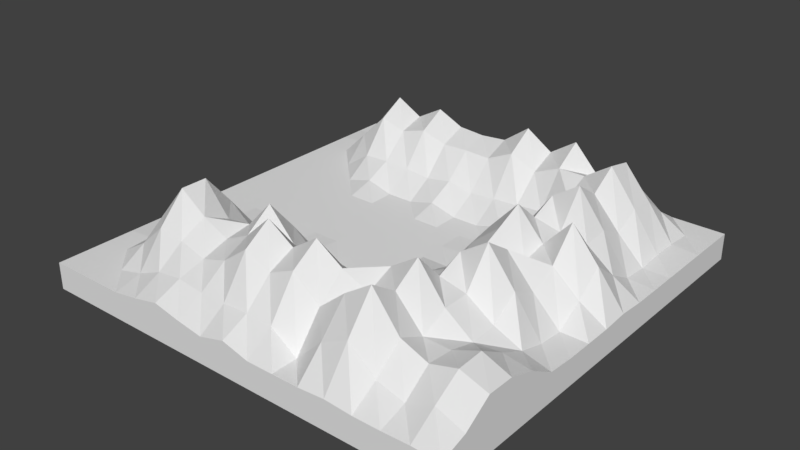 # Source: quarry.blend  (saved by Blender 2.77.0; exported with 4.5.12 LTS)
import bpy
from mathutils import Matrix  # noqa: F401  (used for matrix-valued properties, if any)

bpy.ops.wm.read_factory_settings(use_empty=True)
scene = bpy.context.scene
scene.name = 'Scene'

# ---- collections
col_collection_1 = bpy.data.collections.new('Collection 1'); scene.collection.children.link(col_collection_1)

# ---- world
world_world = bpy.data.worlds.new('World'); scene.world = world_world
world_world.color = (0.05088, 0.05088, 0.05088)
world_world.use_sun_shadow = False
world_world.sun_shadow_jitter_overblur = 0.0
world_world.cycles.sampling_method = 'MANUAL'

# ---- meshes
me_cube_001 = bpy.data.meshes.new('Cube.001')
me_cube_001.from_pydata([(-0.4736, -0.4755, -1.553), (-0.4736, -0.4755, 1.408), (-0.4736, 0.4612, -1.553), (-0.4736, 0.4612, 1.408), (0.4632, -0.4755, -1.553), (0.4632, -0.4755, 1.417), (0.4632, 0.4612, -1.553), (0.4632, 0.4612, 1.408), (-0.4736, -0.007151, 1.408), (-0.0052, 0.4612, 1.426), (0.4632, -0.007151, 1.422), (-0.0052, -0.4755, 2.207), (-0.0052, -0.007151, 1.408), (-0.4736, 0.227, 1.408), (0.229, 0.4612, 1.422), (0.4632, -0.2413, 3.289), (-0.2394, -0.4755, 1.889), (-0.4736, -0.2413, 1.408), (-0.2394, 0.4612, 1.422), (0.4632, 0.227, 1.408), (0.229, -0.4755, 1.629), (-0.2394, -0.007151, 1.408), (0.229, -0.007151, 7.623), (-0.0052, -0.2413, 4.332), (-0.0052, 0.227, 3.17), (0.229, 0.227, 6.332), (0.229, -0.2413, 9.565), (-0.2394, 0.227, 3.583), (-0.2394, -0.2413, 5.468), (-0.4736, 0.3441, 1.408), (0.3461, 0.4612, 1.422), (0.4632, -0.3584, 4.31), (-0.3565, -0.4755, 1.408), (-0.4736, -0.1242, 1.408), (-0.1223, 0.4612, 1.426), (0.4632, 0.1099, 1.422), (0.1119, -0.4755, 1.408), (-0.3565, -0.007151, 1.408), (0.1119, -0.007151, 1.422), (-0.0052, -0.3584, 6.332), (-0.0052, 0.1099, 1.408), (-0.4736, 0.1099, 1.408), (0.1119, 0.4612, 1.422), (0.4632, -0.1242, 1.408), (-0.1223, -0.4755, 1.889), (-0.4736, -0.3584, 1.408), (-0.3565, 0.4612, 1.422), (0.4632, 0.3441, 1.408), (0.3461, -0.4755, 1.417), (-0.1223, -0.007151, 1.408), (0.3461, -0.007151, 5.737), (-0.0052, -0.1242, 1.408), (-0.0052, 0.3441, 7.427), (0.1119, 0.227, 3.575), (0.3461, 0.227, 4.332), (0.229, 0.1099, 6.435), (0.229, 0.3441, 6.435), (0.1119, -0.2413, 5.148), (0.3461, -0.2413, 3.533), (0.229, -0.3584, 9.565), (0.229, -0.1242, 7.623), (-0.3565, 0.227, 1.422), (-0.1223, 0.227, 3.17), (-0.2394, 0.1099, 1.408), (-0.2394, 0.3441, 7.144), (-0.3565, -0.2413, 5.468), (-0.1223, -0.2413, 8.972), (-0.2394, -0.3584, 5.44), (-0.2394, -0.1242, 1.422), (-0.1223, -0.1242, 1.629), (-0.1223, -0.3584, 5.44), (-0.3565, -0.3584, 3.211), (-0.1223, 0.3441, 7.412), (-0.1223, 0.1099, 1.408), (-0.3565, 0.1099, 1.408), (0.3461, -0.1242, 5.737), (0.3461, -0.3584, 4.531), (0.1119, -0.3584, 5.148), (0.3461, 0.3441, 5.468), (0.3461, 0.1099, 5.468), (0.1119, 0.1099, 1.422), (0.1119, 0.3441, 7.623), (0.1119, -0.1242, 1.408), (-0.3565, 0.3441, 5.213), (-0.3565, -0.1242, 1.422), (-0.4736, 0.4027, 1.408), (0.4046, 0.4612, 1.408), (0.4632, -0.417, 2.33), (-0.415, -0.4755, 1.408), (-0.4736, -0.06569, 1.408), (-0.06374, 0.4612, 1.52), (0.4632, 0.05139, 1.629), (0.05334, -0.4755, 1.408), (-0.415, -0.007151, 1.408), (0.05334, -0.007151, 1.408), (-0.0052, -0.417, 3.575), (-0.0052, 0.05139, 1.408), (-0.4736, 0.1685, 1.408), (0.1704, 0.4612, 1.629), (0.4632, -0.1828, 1.612), (-0.1808, -0.4755, 2.529), (-0.4736, -0.2999, 1.408), (-0.2979, 0.4612, 1.631), (0.4632, 0.2856, 1.408), (0.2875, -0.4755, 1.422), (-0.1808, -0.007151, 1.408), (0.2875, -0.007151, 5.148), (-0.0052, -0.1828, 1.422), (-0.0052, 0.2856, 6.249), (0.05334, 0.227, 3.413), (0.2875, 0.227, 7.623), (0.229, 0.05139, 8.972), (0.229, 0.2856, 7.623), (0.05334, -0.2413, 5.737), (0.2875, -0.2413, 5.737), (0.229, -0.417, 5.737), (0.229, -0.1828, 6.435), (-0.415, 0.227, 1.408), (-0.1808, 0.227, 3.422), (-0.2394, 0.05139, 1.408), (-0.2394, 0.2856, 6.294), (-0.415, -0.2413, 1.629), (-0.1808, -0.2413, 5.862), (-0.2394, -0.417, 3.359), (-0.2394, -0.1828, 3.211), (-0.4736, 0.2856, 1.408), (0.2875, 0.4612, 1.629), (0.4632, -0.2999, 4.285), (-0.2979, -0.4755, 1.408), (-0.4736, -0.1828, 1.408), (-0.1808, 0.4612, 1.631), (0.4632, 0.1685, 1.408), (0.1704, -0.4755, 1.422), (-0.2979, -0.007151, 1.408), (0.1704, -0.007151, 5.148), (-0.0052, -0.2999, 7.623), (-0.0052, 0.1685, 1.408), (-0.4736, 0.05139, 1.408), (0.05334, 0.4612, 1.629), (0.4632, -0.06569, 1.408), (-0.06374, -0.4755, 1.408), (-0.4736, -0.417, 1.408), (-0.415, 0.4612, 1.408), (0.4632, 0.4027, 1.408), (0.4046, -0.4755, 1.5), (-0.06374, -0.007151, 1.408), (0.4046, -0.007151, 3.211), (-0.0052, -0.06569, 1.408), (-0.0052, 0.4027, 4.44), (0.1704, 0.227, 3.82), (0.4046, 0.227, 1.422), (0.229, 0.1685, 7.623), (0.229, 0.4027, 3.211), (0.1704, -0.2413, 7.623), (0.4046, -0.2413, 3.792), (0.229, -0.2999, 7.623), (0.229, -0.06569, 6.332), (-0.2979, 0.227, 3.422), (-0.06374, 0.227, 3.688), (-0.2394, 0.1685, 2.221), (-0.2394, 0.4027, 4.294), (-0.2979, -0.2413, 8.972), (-0.06374, -0.2413, 5.737), (-0.2394, -0.2999, 6.839), (-0.2394, -0.06569, 1.408), (-0.1808, -0.1242, 1.422), (-0.06374, -0.1242, 1.422), (-0.1223, -0.1828, 5.468), (-0.1223, -0.06569, 1.408), (-0.1808, -0.3584, 4.543), (-0.06374, -0.3584, 7.623), (-0.1223, -0.417, 3.359), (-0.1223, -0.2999, 6.839), (-0.415, -0.3584, 1.422), (-0.2979, -0.3584, 5.862), (-0.3565, -0.417, 1.422), (-0.3565, -0.2999, 5.468), (-0.1808, 0.3441, 8.789), (-0.06374, 0.3441, 7.183), (-0.1223, 0.2856, 6.262), (-0.1223, 0.4027, 4.453), (-0.1808, 0.1099, 1.408), (-0.06374, 0.1099, 1.408), (-0.1223, 0.05139, 1.408), (-0.1223, 0.1685, 1.408), (-0.415, 0.1099, 1.408), (-0.2979, 0.1099, 1.408), (-0.3565, 0.05139, 1.408), (-0.3565, 0.1685, 1.408), (0.2875, -0.1242, 9.565), (0.4046, -0.1242, 1.629), (0.3461, -0.1828, 3.734), (0.3461, -0.06569, 4.332), (0.2875, -0.3584, 5.737), (0.4046, -0.3584, 5.343), (0.3461, -0.417, 2.35), (0.3461, -0.2999, 4.3), (0.05334, -0.3584, 7.623), (0.1704, -0.3584, 7.623), (0.1119, -0.417, 1.422), (0.1119, -0.2999, 7.623), (0.2875, 0.3441, 8.972), (0.4046, 0.3441, 1.629), (0.3461, 0.2856, 5.737), (0.3461, 0.4027, 3.211), (0.2875, 0.1099, 5.737), (0.4046, 0.1099, 3.211), (0.3461, 0.05139, 8.972), (0.3461, 0.1685, 5.737), (0.05334, 0.1099, 1.408), (0.1704, 0.1099, 3.694), (0.1119, 0.05139, 1.629), (0.1119, 0.1685, 2.207), (0.05334, 0.3441, 9.565), (0.1704, 0.3441, 9.565), (0.1119, 0.2856, 6.332), (0.1119, 0.4027, 4.332), (0.05334, -0.1242, 1.408), (0.1704, -0.1242, 3.413), (0.1119, -0.1828, 1.422), (0.1119, -0.06569, 2.207), (-0.415, 0.3441, 1.631), (-0.2979, 0.3441, 8.789), (-0.3565, 0.2856, 4.294), (-0.3565, 0.4027, 3.173), (-0.415, -0.1242, 1.408), (-0.2979, -0.1242, 1.629), (-0.3565, -0.1828, 3.211), (-0.3565, -0.06569, 1.408), (-0.2979, -0.06569, 1.408), (-0.2979, -0.1828, 5.468), (-0.415, -0.1828, 1.422), (-0.2979, 0.4027, 5.213), (-0.2979, 0.2856, 7.144), (-0.415, 0.2856, 1.422), (0.1704, -0.06569, 3.575), (0.1704, -0.1828, 4.332), (0.05334, -0.1828, 1.629), (0.1704, 0.4027, 5.737), (0.1704, 0.2856, 7.623), (0.05334, 0.2856, 7.623), (0.1704, 0.1685, 3.413), (0.1704, 0.05139, 5.737), (0.05334, 0.05139, 1.408), (0.4046, 0.1685, 1.629), (0.4046, 0.05139, 5.468), (0.2875, 0.05139, 5.737), (0.4046, 0.4027, 1.422), (0.4046, 0.2856, 1.629), (0.2875, 0.2856, 9.565), (0.1704, -0.2999, 6.332), (0.1704, -0.417, 4.332), (0.05334, -0.417, 3.413), (0.4046, -0.2999, 5.493), (0.4046, -0.417, 3.494), (0.2875, -0.417, 3.219), (0.4046, -0.06569, 1.422), (0.4046, -0.1828, 2.439), (0.2875, -0.1828, 5.737), (-0.2979, 0.1685, 1.408), (-0.2979, 0.05139, 1.408), (-0.415, 0.05139, 1.408), (-0.06374, 0.1685, 2.2), (-0.06374, 0.05139, 1.408), (-0.1808, 0.05139, 1.408), (-0.06374, 0.4027, 4.353), (-0.06374, 0.2856, 6.352), (-0.1808, 0.2856, 7.144), (-0.2979, -0.2999, 8.972), (-0.2979, -0.417, 2.137), (-0.415, -0.417, 1.408), (-0.06374, -0.2999, 9.565), (-0.06374, -0.417, 3.413), (-0.1808, -0.417, 3.755), (-0.06374, -0.06569, 1.408), (-0.06374, -0.1828, 3.211), (-0.1808, -0.1828, 3.211), (-0.1808, -0.06569, 1.408), (-0.1808, -0.2999, 5.44), (-0.415, -0.2999, 1.629), (-0.1808, 0.4027, 5.213), (-0.1808, 0.1685, 1.408), (-0.415, 0.1685, 1.408), (0.2875, -0.06569, 7.623), (0.2875, -0.2999, 4.363), (0.05334, -0.2999, 9.565), (0.2875, 0.4027, 5.468), (0.2875, 0.1685, 9.565), (0.05334, 0.1685, 1.408), (0.05334, 0.4027, 5.737), (0.05334, -0.06569, 1.408), (-0.415, 0.4027, 1.422), (-0.415, -0.06569, 1.408)], [], [(1, 141, 45, 101, 17, 129, 33, 89, 8, 137, 41, 97, 13, 125, 29, 85, 3, 2, 0), (3, 142, 46, 102, 18, 130, 34, 90, 9, 138, 42, 98, 14, 126, 30, 86, 7, 6, 2), (7, 143, 47, 103, 19, 131, 35, 91, 10, 139, 43, 99, 15, 127, 31, 87, 5, 4, 6), (5, 144, 48, 104, 20, 132, 36, 92, 11, 140, 44, 100, 16, 128, 32, 88, 1, 0, 4), (292, 93, 8, 89), (291, 142, 3, 85), (290, 94, 12, 147), (289, 138, 9, 148), (288, 109, 24, 136), (287, 110, 25, 151), (286, 126, 14, 152), (285, 113, 23, 135), (284, 114, 26, 155), (283, 106, 22, 156), (282, 117, 13, 97), (281, 118, 27, 159), (280, 130, 18, 160), (279, 121, 17, 101), (278, 122, 28, 163), (277, 105, 21, 164), (276, 165, 68, 124), (275, 166, 69, 167), (274, 145, 49, 168), (273, 169, 67, 123), (272, 170, 70, 171), (271, 162, 66, 172), (270, 173, 45, 141), (269, 174, 71, 175), (268, 161, 65, 176), (267, 177, 64, 120), (266, 178, 72, 179), (265, 90, 34, 180), (264, 181, 63, 119), (263, 182, 73, 183), (262, 158, 62, 184), (261, 185, 41, 137), (260, 186, 74, 187), (259, 157, 61, 188), (258, 189, 60, 116), (257, 190, 75, 191), (256, 146, 50, 192), (255, 193, 59, 115), (254, 194, 76, 195), (253, 154, 58, 196), (252, 197, 39, 95), (251, 198, 77, 199), (250, 153, 57, 200), (249, 201, 56, 112), (248, 202, 78, 203), (247, 86, 30, 204), (246, 205, 55, 111), (245, 206, 79, 207), (244, 150, 54, 208), (243, 209, 40, 96), (242, 210, 80, 211), (241, 149, 53, 212), (240, 213, 52, 108), (239, 214, 81, 215), (238, 98, 42, 216), (237, 217, 51, 107), (236, 218, 82, 219), (235, 134, 38, 220), (234, 221, 29, 125), (233, 222, 83, 223), (232, 102, 46, 224), (231, 225, 33, 129), (230, 226, 84, 227), (229, 133, 37, 228), (226, 229, 228, 84), (68, 164, 229, 226), (164, 21, 133, 229), (161, 230, 227, 65), (28, 124, 230, 161), (124, 68, 226, 230), (121, 231, 129, 17), (65, 227, 231, 121), (227, 84, 225, 231), (222, 232, 224, 83), (64, 160, 232, 222), (160, 18, 102, 232), (157, 233, 223, 61), (27, 120, 233, 157), (120, 64, 222, 233), (117, 234, 125, 13), (61, 223, 234, 117), (223, 83, 221, 234), (218, 235, 220, 82), (60, 156, 235, 218), (156, 22, 134, 235), (153, 236, 219, 57), (26, 116, 236, 153), (116, 60, 218, 236), (113, 237, 107, 23), (57, 219, 237, 113), (219, 82, 217, 237), (214, 238, 216, 81), (56, 152, 238, 214), (152, 14, 98, 238), (149, 239, 215, 53), (25, 112, 239, 149), (112, 56, 214, 239), (109, 240, 108, 24), (53, 215, 240, 109), (215, 81, 213, 240), (210, 241, 212, 80), (55, 151, 241, 210), (151, 25, 149, 241), (134, 242, 211, 38), (22, 111, 242, 134), (111, 55, 210, 242), (94, 243, 96, 12), (38, 211, 243, 94), (211, 80, 209, 243), (206, 244, 208, 79), (35, 131, 244, 206), (131, 19, 150, 244), (146, 245, 207, 50), (10, 91, 245, 146), (91, 35, 206, 245), (106, 246, 111, 22), (50, 207, 246, 106), (207, 79, 205, 246), (202, 247, 204, 78), (47, 143, 247, 202), (143, 7, 86, 247), (150, 248, 203, 54), (19, 103, 248, 150), (103, 47, 202, 248), (110, 249, 112, 25), (54, 203, 249, 110), (203, 78, 201, 249), (198, 250, 200, 77), (59, 155, 250, 198), (155, 26, 153, 250), (132, 251, 199, 36), (20, 115, 251, 132), (115, 59, 198, 251), (92, 252, 95, 11), (36, 199, 252, 92), (199, 77, 197, 252), (194, 253, 196, 76), (31, 127, 253, 194), (127, 15, 154, 253), (144, 254, 195, 48), (5, 87, 254, 144), (87, 31, 194, 254), (104, 255, 115, 20), (48, 195, 255, 104), (195, 76, 193, 255), (190, 256, 192, 75), (43, 139, 256, 190), (139, 10, 146, 256), (154, 257, 191, 58), (15, 99, 257, 154), (99, 43, 190, 257), (114, 258, 116, 26), (58, 191, 258, 114), (191, 75, 189, 258), (186, 259, 188, 74), (63, 159, 259, 186), (159, 27, 157, 259), (133, 260, 187, 37), (21, 119, 260, 133), (119, 63, 186, 260), (93, 261, 137, 8), (37, 187, 261, 93), (187, 74, 185, 261), (182, 262, 184, 73), (40, 136, 262, 182), (136, 24, 158, 262), (145, 263, 183, 49), (12, 96, 263, 145), (96, 40, 182, 263), (105, 264, 119, 21), (49, 183, 264, 105), (183, 73, 181, 264), (178, 265, 180, 72), (52, 148, 265, 178), (148, 9, 90, 265), (158, 266, 179, 62), (24, 108, 266, 158), (108, 52, 178, 266), (118, 267, 120, 27), (62, 179, 267, 118), (179, 72, 177, 267), (174, 268, 176, 71), (67, 163, 268, 174), (163, 28, 161, 268), (128, 269, 175, 32), (16, 123, 269, 128), (123, 67, 174, 269), (88, 270, 141, 1), (32, 175, 270, 88), (175, 71, 173, 270), (170, 271, 172, 70), (39, 135, 271, 170), (135, 23, 162, 271), (140, 272, 171, 44), (11, 95, 272, 140), (95, 39, 170, 272), (100, 273, 123, 16), (44, 171, 273, 100), (171, 70, 169, 273), (166, 274, 168, 69), (51, 147, 274, 166), (147, 12, 145, 274), (162, 275, 167, 66), (23, 107, 275, 162), (107, 51, 166, 275), (122, 276, 124, 28), (66, 167, 276, 122), (167, 69, 165, 276), (165, 277, 164, 68), (69, 168, 277, 165), (168, 49, 105, 277), (169, 278, 163, 67), (70, 172, 278, 169), (172, 66, 122, 278), (173, 279, 101, 45), (71, 176, 279, 173), (176, 65, 121, 279), (177, 280, 160, 64), (72, 180, 280, 177), (180, 34, 130, 280), (181, 281, 159, 63), (73, 184, 281, 181), (184, 62, 118, 281), (185, 282, 97, 41), (74, 188, 282, 185), (188, 61, 117, 282), (189, 283, 156, 60), (75, 192, 283, 189), (192, 50, 106, 283), (193, 284, 155, 59), (76, 196, 284, 193), (196, 58, 114, 284), (197, 285, 135, 39), (77, 200, 285, 197), (200, 57, 113, 285), (201, 286, 152, 56), (78, 204, 286, 201), (204, 30, 126, 286), (205, 287, 151, 55), (79, 208, 287, 205), (208, 54, 110, 287), (209, 288, 136, 40), (80, 212, 288, 209), (212, 53, 109, 288), (213, 289, 148, 52), (81, 216, 289, 213), (216, 42, 138, 289), (217, 290, 147, 51), (82, 220, 290, 217), (220, 38, 94, 290), (221, 291, 85, 29), (83, 224, 291, 221), (224, 46, 142, 291), (225, 292, 89, 33), (84, 228, 292, 225), (228, 37, 93, 292)])
_uv = me_cube_001.uv_layers.new(name='UVMap')
_uv.uv.foreach_set('vector', [0.166, 0.5206, 0.176, 0.5139, 0.1787, 0.5078, 0.1732, 0.5072, 0.1721, 0.5078, 0.171, 0.5078, 0.1706, 0.508, 0.1704, 0.5082, 0.1705, 0.5083, 0.1707, 0.5084, 0.1713, 0.5083, 0.1721, 0.5082, 0.174, 0.5079, 0.1764, 0.507, 0.1793, 0.5054, 0.1889, 0.5025, 0.2058, 0.4929, 0.2936, 0.6188, 0.2537, 0.6466, 0.2058, 0.4929, 0.1656, 0.4887, 0.1611, 0.4946, 0.1543, 0.5058, 0.1519, 0.4936, 0.145, 0.5045, 0.1426, 0.4927, 0.1369, 0.498, 0.1328, 0.4916, 0.1271, 0.5025, 0.1236, 0.4905, 0.1184, 0.5018, 0.1143, 0.4896, 0.1101, 0.5012, 0.105, 0.4891, 0.09417, 0.4875, 0.09019, 0.4882, 0.09108, 5.417e-05, 0.2455, 0.000336, 0.09019, 0.4882, 0.09914, 0.497, 0.1052, 0.4995, 0.1076, 0.5004, 0.1089, 0.5011, 0.1118, 0.5026, 0.1142, 0.5029, 0.1154, 0.5121, 0.1152, 0.5041, 0.1159, 0.5062, 0.117, 0.5085, 0.1271, 0.515, 0.1226, 0.5966, 0.1158, 0.6462, 0.1152, 0.6477, 0.1223, 0.5494, 0.1262, 0.5161, 0.03828, 0.6388, 5.417e-05, 0.6099, 0.1262, 0.5161, 0.1288, 0.5156, 0.1327, 0.5151, 0.1378, 0.5142, 0.1379, 0.5198, 0.1432, 0.5138, 0.1488, 0.5158, 0.1556, 0.5154, 0.1486, 0.5528, 0.1617, 0.5158, 0.158, 0.5354, 0.1465, 0.5659, 0.1552, 0.5341, 0.1607, 0.5144, 0.1634, 0.5152, 0.1644, 0.5167, 0.166, 0.5206, 0.153, 0.6466, 0.1132, 0.6425, 0.1703, 0.5083, 0.1703, 0.5083, 0.1705, 0.5083, 0.1704, 0.5082, 0.1718, 0.4999, 0.1656, 0.4887, 0.2058, 0.4929, 0.1889, 0.5025, 0.1669, 0.5088, 0.1667, 0.5089, 0.167, 0.5088, 0.167, 0.5088, 0.1029, 0.7117, 0.1271, 0.5025, 0.1328, 0.4916, 0.1118, 0.6463, 0.1661, 0.5084, 0.1385, 0.6034, 0.1419, 0.5911, 0.1673, 0.5086, 0.08394, 0.9009, 0.09543, 0.8081, 0.1092, 0.7458, 0.09599, 0.8089, 0.1057, 0.7006, 0.1101, 0.5012, 0.1143, 0.4896, 0.111, 0.5837, 0.05502, 0.9508, 0.1053, 0.7341, 0.1233, 0.6588, 0.07908, 0.8394, 0.1178, 0.6492, 0.1052, 0.7217, 0.0502, 0.9999, 0.0818, 0.8466, 0.08912, 0.8197, 0.1082, 0.6896, 0.08948, 0.8181, 0.1055, 0.754, 0.1716, 0.5074, 0.1728, 0.5067, 0.174, 0.5079, 0.1721, 0.5082, 0.1685, 0.5076, 0.1379, 0.601, 0.1351, 0.608, 0.1562, 0.5443, 0.108, 0.6849, 0.145, 0.5045, 0.1519, 0.4936, 0.1185, 0.6393, 0.1668, 0.5174, 0.1671, 0.5173, 0.1721, 0.5078, 0.1732, 0.5072, 0.1066, 0.7176, 0.1002, 0.7403, 0.1051, 0.7187, 0.09245, 0.7701, 0.1685, 0.5089, 0.1683, 0.5085, 0.1689, 0.5084, 0.1688, 0.5088, 0.1406, 0.6008, 0.1689, 0.5094, 0.1684, 0.509, 0.1417, 0.601, 0.1409, 0.6008, 0.1668, 0.509, 0.165, 0.5185, 0.1062, 0.7194, 0.1672, 0.5089, 0.1673, 0.5087, 0.1678, 0.5087, 0.1678, 0.5091, 0.1282, 0.6277, 0.1183, 0.67, 0.1046, 0.7162, 0.1329, 0.6071, 0.1337, 0.6101, 0.07781, 0.8385, 0.1091, 0.7189, 0.1343, 0.6073, 0.05268, 0.9446, 0.1025, 0.7344, 0.05978, 0.9117, 0.08776, 0.7948, 0.1691, 0.5129, 0.171, 0.5091, 0.1787, 0.5078, 0.176, 0.5139, 0.1516, 0.5453, 0.1, 0.7345, 0.138, 0.5993, 0.1647, 0.5116, 0.07292, 0.8482, 0.07336, 0.8483, 0.1057, 0.718, 0.1042, 0.7172, 0.09076, 0.7793, 0.07559, 0.8587, 0.08887, 0.7786, 0.09986, 0.7381, 0.1032, 0.7428, 0.0928, 0.7821, 0.0897, 0.7926, 0.1025, 0.7379, 0.1138, 0.642, 0.1369, 0.498, 0.1426, 0.4927, 0.1143, 0.6471, 0.1683, 0.5082, 0.1682, 0.5078, 0.1688, 0.5074, 0.1688, 0.508, 0.1672, 0.5086, 0.1671, 0.5084, 0.1675, 0.5081, 0.1677, 0.5084, 0.1555, 0.5447, 0.135, 0.615, 0.1413, 0.5896, 0.1669, 0.5077, 0.1705, 0.5081, 0.171, 0.5078, 0.1713, 0.5083, 0.1707, 0.5084, 0.1695, 0.5079, 0.1695, 0.5073, 0.1703, 0.5074, 0.1701, 0.5079, 0.1695, 0.5064, 0.1368, 0.5999, 0.1713, 0.5059, 0.1707, 0.5068, 0.1059, 0.7232, 0.07248, 0.9208, 0.08994, 0.8217, 0.0985, 0.7657, 0.1258, 0.5548, 0.127, 0.5137, 0.1064, 0.7222, 0.1205, 0.6194, 0.1193, 0.5047, 0.115, 0.5928, 0.1075, 0.718, 0.113, 0.649, 0.1212, 0.597, 0.1034, 0.7316, 0.06163, 0.9616, 0.1025, 0.7324, 0.1189, 0.608, 0.1082, 0.6983, 0.1132, 0.6603, 0.1266, 0.5551, 0.1068, 0.7054, 0.1204, 0.6219, 0.124, 0.6096, 0.116, 0.6468, 0.1323, 0.6113, 0.08047, 0.8409, 0.09567, 0.7696, 0.1309, 0.619, 0.1174, 0.6584, 0.08309, 0.8447, 0.1097, 0.7032, 0.15, 0.5127, 0.08189, 0.845, 0.08071, 0.8453, 0.1142, 0.7007, 0.08195, 0.8433, 0.08413, 0.9019, 0.08619, 0.8728, 0.101, 0.7485, 0.09391, 0.807, 0.1091, 0.5055, 0.1078, 0.5037, 0.1048, 0.7011, 0.1048, 0.7154, 0.1032, 0.4932, 0.09417, 0.4875, 0.105, 0.4891, 0.108, 0.5842, 0.1057, 0.7179, 0.1069, 0.7181, 0.103, 0.7535, 0.07695, 0.8873, 0.1088, 0.7064, 0.1124, 0.5911, 0.1087, 0.7066, 0.08531, 0.8322, 0.1138, 0.5104, 0.1107, 0.4998, 0.1095, 0.6459, 0.1075, 0.7177, 0.1665, 0.509, 0.1664, 0.5088, 0.1669, 0.5086, 0.1669, 0.5087, 0.111, 0.7201, 0.1373, 0.6193, 0.1662, 0.5091, 0.1643, 0.5181, 0.1401, 0.6052, 0.1352, 0.6242, 0.1365, 0.6119, 0.1558, 0.5467, 0.0912, 0.805, 0.07964, 0.9005, 0.09127, 0.7948, 0.1062, 0.7386, 0.09442, 0.8065, 0.08376, 0.9011, 0.09284, 0.8057, 0.1068, 0.744, 0.1038, 0.7128, 0.1184, 0.5018, 0.1236, 0.4905, 0.1103, 0.6411, 0.1633, 0.5174, 0.1669, 0.5086, 0.1669, 0.5088, 0.1667, 0.5087, 0.1257, 0.6543, 0.1385, 0.6071, 0.1675, 0.5084, 0.1664, 0.5079, 0.1364, 0.6145, 0.1178, 0.6921, 0.1662, 0.5091, 0.1552, 0.5472, 0.1742, 0.5055, 0.1681, 0.5117, 0.1793, 0.5054, 0.1764, 0.507, 0.08694, 0.778, 0.07007, 0.8573, 0.1094, 0.685, 0.1232, 0.6408, 0.1086, 0.6849, 0.1543, 0.5058, 0.1611, 0.4946, 0.1384, 0.5848, 0.1705, 0.5081, 0.1705, 0.5083, 0.1706, 0.508, 0.171, 0.5078, 0.1055, 0.7183, 0.1667, 0.5184, 0.1704, 0.5088, 0.1417, 0.6001, 0.1694, 0.5088, 0.1694, 0.5083, 0.17, 0.5083, 0.17, 0.5085, 0.1667, 0.5184, 0.1694, 0.5088, 0.17, 0.5085, 0.1704, 0.5088, 0.1684, 0.509, 0.1688, 0.5088, 0.1694, 0.5088, 0.1667, 0.5184, 0.1688, 0.5088, 0.1689, 0.5084, 0.1694, 0.5083, 0.1694, 0.5088, 0.07336, 0.8483, 0.1055, 0.7183, 0.1417, 0.6001, 0.1057, 0.718, 0.1051, 0.7187, 0.1417, 0.601, 0.1055, 0.7183, 0.07336, 0.8483, 0.1417, 0.601, 0.1684, 0.509, 0.1667, 0.5184, 0.1055, 0.7183, 0.1671, 0.5173, 0.1705, 0.5081, 0.171, 0.5078, 0.1721, 0.5078, 0.1057, 0.718, 0.1417, 0.6001, 0.1705, 0.5081, 0.1671, 0.5173, 0.1417, 0.6001, 0.1704, 0.5088, 0.1705, 0.5083, 0.1705, 0.5081, 0.07007, 0.8573, 0.1086, 0.6849, 0.1384, 0.5848, 0.1094, 0.685, 0.08887, 0.7786, 0.1185, 0.6393, 0.1086, 0.6849, 0.07007, 0.8573, 0.1185, 0.6393, 0.1519, 0.4936, 0.1543, 0.5058, 0.1086, 0.6849, 0.1368, 0.5999, 0.08694, 0.778, 0.1232, 0.6408, 0.1713, 0.5059, 0.1351, 0.608, 0.09986, 0.7381, 0.08694, 0.778, 0.1368, 0.5999, 0.09986, 0.7381, 0.08887, 0.7786, 0.07007, 0.8573, 0.08694, 0.778, 0.1728, 0.5067, 0.1742, 0.5055, 0.1764, 0.507, 0.174, 0.5079, 0.1713, 0.5059, 0.1232, 0.6408, 0.1742, 0.5055, 0.1728, 0.5067, 0.1232, 0.6408, 0.1094, 0.685, 0.1681, 0.5117, 0.1742, 0.5055, 0.1385, 0.6071, 0.1364, 0.6145, 0.1552, 0.5472, 0.1675, 0.5084, 0.08994, 0.8217, 0.1055, 0.754, 0.1364, 0.6145, 0.1385, 0.6071, 0.1055, 0.754, 0.08948, 0.8181, 0.1178, 0.6921, 0.1364, 0.6145, 0.08071, 0.8453, 0.1257, 0.6543, 0.1664, 0.5079, 0.1142, 0.7007, 0.0502, 0.9999, 0.0985, 0.7657, 0.1257, 0.6543, 0.08071, 0.8453, 0.0985, 0.7657, 0.08994, 0.8217, 0.1385, 0.6071, 0.1257, 0.6543, 0.1053, 0.7341, 0.1633, 0.5174, 0.1667, 0.5087, 0.1233, 0.6588, 0.1142, 0.7007, 0.1664, 0.5079, 0.1633, 0.5174, 0.1053, 0.7341, 0.1664, 0.5079, 0.1675, 0.5084, 0.1669, 0.5086, 0.1633, 0.5174, 0.08376, 0.9011, 0.1038, 0.7128, 0.1103, 0.6411, 0.09284, 0.8057, 0.101, 0.7485, 0.111, 0.5837, 0.1038, 0.7128, 0.08376, 0.9011, 0.111, 0.5837, 0.1143, 0.4896, 0.1184, 0.5018, 0.1038, 0.7128, 0.1352, 0.6242, 0.09442, 0.8065, 0.1068, 0.744, 0.1365, 0.6119, 0.1092, 0.7458, 0.09391, 0.807, 0.09442, 0.8065, 0.1352, 0.6242, 0.09391, 0.807, 0.101, 0.7485, 0.08376, 0.9011, 0.09442, 0.8065, 0.1385, 0.6034, 0.0912, 0.805, 0.1062, 0.7386, 0.1419, 0.5911, 0.1365, 0.6119, 0.1068, 0.744, 0.0912, 0.805, 0.1385, 0.6034, 0.1068, 0.744, 0.09284, 0.8057, 0.07964, 0.9005, 0.0912, 0.805, 0.1373, 0.6193, 0.1401, 0.6052, 0.1558, 0.5467, 0.1662, 0.5091, 0.103, 0.7535, 0.09599, 0.8089, 0.1401, 0.6052, 0.1373, 0.6193, 0.09599, 0.8089, 0.1092, 0.7458, 0.1352, 0.6242, 0.1401, 0.6052, 0.1178, 0.6921, 0.111, 0.7201, 0.1643, 0.5181, 0.1662, 0.5091, 0.08948, 0.8181, 0.07695, 0.8873, 0.111, 0.7201, 0.1178, 0.6921, 0.07695, 0.8873, 0.103, 0.7535, 0.1373, 0.6193, 0.111, 0.7201, 0.1667, 0.5089, 0.1665, 0.509, 0.1669, 0.5087, 0.167, 0.5088, 0.1662, 0.5091, 0.1643, 0.5181, 0.1665, 0.509, 0.1667, 0.5089, 0.1643, 0.5181, 0.1662, 0.5091, 0.1664, 0.5088, 0.1665, 0.509, 0.1124, 0.5911, 0.1138, 0.5104, 0.1075, 0.7177, 0.1087, 0.7066, 0.1142, 0.5029, 0.1118, 0.5026, 0.1138, 0.5104, 0.1124, 0.5911, 0.1118, 0.5026, 0.1089, 0.5011, 0.1107, 0.4998, 0.1138, 0.5104, 0.115, 0.5928, 0.1088, 0.7064, 0.08531, 0.8322, 0.1075, 0.718, 0.1152, 0.5041, 0.1154, 0.5121, 0.1088, 0.7064, 0.115, 0.5928, 0.1154, 0.5121, 0.1142, 0.5029, 0.1124, 0.5911, 0.1088, 0.7064, 0.1082, 0.6896, 0.1057, 0.7179, 0.07695, 0.8873, 0.08948, 0.8181, 0.1075, 0.718, 0.08531, 0.8322, 0.1057, 0.7179, 0.1082, 0.6896, 0.08531, 0.8322, 0.1087, 0.7066, 0.1069, 0.7181, 0.1057, 0.7179, 0.1078, 0.5037, 0.1032, 0.4932, 0.108, 0.5842, 0.1048, 0.7011, 0.1052, 0.4995, 0.09914, 0.497, 0.1032, 0.4932, 0.1078, 0.5037, 0.09914, 0.497, 0.09019, 0.4882, 0.09417, 0.4875, 0.1032, 0.4932, 0.1107, 0.4998, 0.1091, 0.5055, 0.1048, 0.7154, 0.1095, 0.6459, 0.1089, 0.5011, 0.1076, 0.5004, 0.1091, 0.5055, 0.1107, 0.4998, 0.1076, 0.5004, 0.1052, 0.4995, 0.1078, 0.5037, 0.1091, 0.5055, 0.09543, 0.8081, 0.08413, 0.9019, 0.09391, 0.807, 0.1092, 0.7458, 0.1095, 0.6459, 0.1048, 0.7154, 0.08413, 0.9019, 0.09543, 0.8081, 0.1048, 0.7154, 0.1048, 0.7011, 0.08619, 0.8728, 0.08413, 0.9019, 0.08309, 0.8447, 0.08189, 0.845, 0.08195, 0.8433, 0.1097, 0.7032, 0.06163, 0.9616, 0.0818, 0.8466, 0.08189, 0.845, 0.08309, 0.8447, 0.0818, 0.8466, 0.0502, 0.9999, 0.08071, 0.8453, 0.08189, 0.845, 0.1432, 0.5138, 0.1174, 0.6584, 0.15, 0.5127, 0.1488, 0.5158, 0.1379, 0.5198, 0.1025, 0.7324, 0.1174, 0.6584, 0.1432, 0.5138, 0.1025, 0.7324, 0.06163, 0.9616, 0.08309, 0.8447, 0.1174, 0.6584, 0.1556, 0.5154, 0.1323, 0.6113, 0.1309, 0.619, 0.1486, 0.5528, 0.1488, 0.5158, 0.15, 0.5127, 0.1323, 0.6113, 0.1556, 0.5154, 0.15, 0.5127, 0.1097, 0.7032, 0.08047, 0.8409, 0.1323, 0.6113, 0.1082, 0.6983, 0.1068, 0.7054, 0.116, 0.6468, 0.1132, 0.6603, 0.1152, 0.6477, 0.1158, 0.6462, 0.1068, 0.7054, 0.1082, 0.6983, 0.1158, 0.6462, 0.1226, 0.5966, 0.1204, 0.6219, 0.1068, 0.7054, 0.1288, 0.5156, 0.1189, 0.608, 0.1266, 0.5551, 0.1327, 0.5151, 0.1262, 0.5161, 0.1223, 0.5494, 0.1189, 0.608, 0.1288, 0.5156, 0.1223, 0.5494, 0.1152, 0.6477, 0.1082, 0.6983, 0.1189, 0.608, 0.1378, 0.5142, 0.1212, 0.597, 0.1025, 0.7324, 0.1379, 0.5198, 0.1327, 0.5151, 0.1266, 0.5551, 0.1212, 0.597, 0.1378, 0.5142, 0.1266, 0.5551, 0.1132, 0.6603, 0.1034, 0.7316, 0.1212, 0.597, 0.127, 0.5137, 0.1193, 0.5047, 0.113, 0.649, 0.1064, 0.7222, 0.117, 0.5085, 0.1159, 0.5062, 0.1193, 0.5047, 0.127, 0.5137, 0.1159, 0.5062, 0.1152, 0.5041, 0.115, 0.5928, 0.1193, 0.5047, 0.1204, 0.6219, 0.1258, 0.5548, 0.1205, 0.6194, 0.124, 0.6096, 0.1226, 0.5966, 0.1271, 0.515, 0.1258, 0.5548, 0.1204, 0.6219, 0.1271, 0.515, 0.117, 0.5085, 0.127, 0.5137, 0.1258, 0.5548, 0.1052, 0.7217, 0.1059, 0.7232, 0.0985, 0.7657, 0.0502, 0.9999, 0.124, 0.6096, 0.1205, 0.6194, 0.1059, 0.7232, 0.1052, 0.7217, 0.1205, 0.6194, 0.1064, 0.7222, 0.07248, 0.9208, 0.1059, 0.7232, 0.1695, 0.5073, 0.1695, 0.5064, 0.1707, 0.5068, 0.1703, 0.5074, 0.1688, 0.5074, 0.1562, 0.5443, 0.1695, 0.5064, 0.1695, 0.5073, 0.1562, 0.5443, 0.1351, 0.608, 0.1368, 0.5999, 0.1695, 0.5064, 0.1694, 0.5083, 0.1695, 0.5079, 0.1701, 0.5079, 0.17, 0.5083, 0.1689, 0.5084, 0.1688, 0.508, 0.1695, 0.5079, 0.1694, 0.5083, 0.1688, 0.508, 0.1688, 0.5074, 0.1695, 0.5073, 0.1695, 0.5079, 0.1703, 0.5083, 0.1705, 0.5081, 0.1707, 0.5084, 0.1705, 0.5083, 0.17, 0.5083, 0.1701, 0.5079, 0.1705, 0.5081, 0.1703, 0.5083, 0.1701, 0.5079, 0.1703, 0.5074, 0.171, 0.5078, 0.1705, 0.5081, 0.1671, 0.5084, 0.1555, 0.5447, 0.1669, 0.5077, 0.1675, 0.5081, 0.1669, 0.5086, 0.1673, 0.5086, 0.1555, 0.5447, 0.1671, 0.5084, 0.1673, 0.5086, 0.1419, 0.5911, 0.135, 0.615, 0.1555, 0.5447, 0.1673, 0.5087, 0.1672, 0.5086, 0.1677, 0.5084, 0.1678, 0.5087, 0.167, 0.5088, 0.1669, 0.5087, 0.1672, 0.5086, 0.1673, 0.5087, 0.1669, 0.5087, 0.1669, 0.5086, 0.1671, 0.5084, 0.1672, 0.5086, 0.1683, 0.5085, 0.1683, 0.5082, 0.1688, 0.508, 0.1689, 0.5084, 0.1678, 0.5087, 0.1677, 0.5084, 0.1683, 0.5082, 0.1683, 0.5085, 0.1677, 0.5084, 0.1675, 0.5081, 0.1682, 0.5078, 0.1683, 0.5082, 0.0928, 0.7821, 0.1138, 0.642, 0.1143, 0.6471, 0.0897, 0.7926, 0.09127, 0.7948, 0.1118, 0.6463, 0.1138, 0.642, 0.0928, 0.7821, 0.1118, 0.6463, 0.1328, 0.4916, 0.1369, 0.498, 0.1138, 0.642, 0.135, 0.615, 0.1032, 0.7428, 0.1025, 0.7379, 0.1413, 0.5896, 0.1419, 0.5911, 0.1062, 0.7386, 0.1032, 0.7428, 0.135, 0.615, 0.1062, 0.7386, 0.09127, 0.7948, 0.0928, 0.7821, 0.1032, 0.7428, 0.1379, 0.601, 0.09076, 0.7793, 0.09986, 0.7381, 0.1351, 0.608, 0.1413, 0.5896, 0.1025, 0.7379, 0.09076, 0.7793, 0.1379, 0.601, 0.1025, 0.7379, 0.0897, 0.7926, 0.07559, 0.8587, 0.09076, 0.7793, 0.1, 0.7345, 0.07292, 0.8482, 0.1042, 0.7172, 0.138, 0.5993, 0.1046, 0.7162, 0.09245, 0.7701, 0.07292, 0.8482, 0.1, 0.7345, 0.09245, 0.7701, 0.1051, 0.7187, 0.07336, 0.8483, 0.07292, 0.8482, 0.1607, 0.5144, 0.1516, 0.5453, 0.1647, 0.5116, 0.1634, 0.5152, 0.1552, 0.5341, 0.1329, 0.6071, 0.1516, 0.5453, 0.1607, 0.5144, 0.1329, 0.6071, 0.1046, 0.7162, 0.1, 0.7345, 0.1516, 0.5453, 0.1644, 0.5167, 0.1691, 0.5129, 0.176, 0.5139, 0.166, 0.5206, 0.1634, 0.5152, 0.1647, 0.5116, 0.1691, 0.5129, 0.1644, 0.5167, 0.1647, 0.5116, 0.138, 0.5993, 0.171, 0.5091, 0.1691, 0.5129, 0.07781, 0.8385, 0.05268, 0.9446, 0.08776, 0.7948, 0.1091, 0.7189, 0.09567, 0.7696, 0.07908, 0.8394, 0.05268, 0.9446, 0.07781, 0.8385, 0.07908, 0.8394, 0.1233, 0.6588, 0.1025, 0.7344, 0.05268, 0.9446, 0.1617, 0.5158, 0.1337, 0.6101, 0.1343, 0.6073, 0.158, 0.5354, 0.1486, 0.5528, 0.1309, 0.619, 0.1337, 0.6101, 0.1617, 0.5158, 0.1309, 0.619, 0.09567, 0.7696, 0.07781, 0.8385, 0.1337, 0.6101, 0.1465, 0.5659, 0.1282, 0.6277, 0.1329, 0.6071, 0.1552, 0.5341, 0.158, 0.5354, 0.1343, 0.6073, 0.1282, 0.6277, 0.1465, 0.5659, 0.1343, 0.6073, 0.1091, 0.7189, 0.1183, 0.67, 0.1282, 0.6277, 0.1668, 0.509, 0.1672, 0.5089, 0.1678, 0.5091, 0.165, 0.5185, 0.1669, 0.5088, 0.167, 0.5088, 0.1672, 0.5089, 0.1668, 0.509, 0.167, 0.5088, 0.167, 0.5088, 0.1673, 0.5087, 0.1672, 0.5089, 0.1025, 0.7344, 0.1409, 0.6008, 0.1062, 0.7194, 0.05978, 0.9117, 0.1233, 0.6588, 0.1667, 0.5087, 0.1409, 0.6008, 0.1025, 0.7344, 0.1667, 0.5087, 0.1669, 0.5088, 0.1668, 0.509, 0.1409, 0.6008, 0.1002, 0.7403, 0.1406, 0.6008, 0.1417, 0.601, 0.1051, 0.7187, 0.05978, 0.9117, 0.1062, 0.7194, 0.1406, 0.6008, 0.1002, 0.7403, 0.1062, 0.7194, 0.165, 0.5185, 0.1689, 0.5094, 0.1406, 0.6008, 0.1689, 0.5094, 0.1685, 0.5089, 0.1688, 0.5088, 0.1684, 0.509, 0.165, 0.5185, 0.1678, 0.5091, 0.1685, 0.5089, 0.1689, 0.5094, 0.1678, 0.5091, 0.1678, 0.5087, 0.1683, 0.5085, 0.1685, 0.5089, 0.1183, 0.67, 0.1066, 0.7176, 0.09245, 0.7701, 0.1046, 0.7162, 0.1091, 0.7189, 0.08776, 0.7948, 0.1066, 0.7176, 0.1183, 0.67, 0.08776, 0.7948, 0.05978, 0.9117, 0.1002, 0.7403, 0.1066, 0.7176, 0.171, 0.5091, 0.1668, 0.5174, 0.1732, 0.5072, 0.1787, 0.5078, 0.138, 0.5993, 0.1042, 0.7172, 0.1668, 0.5174, 0.171, 0.5091, 0.1042, 0.7172, 0.1057, 0.718, 0.1671, 0.5173, 0.1668, 0.5174, 0.07559, 0.8587, 0.108, 0.6849, 0.1185, 0.6393, 0.08887, 0.7786, 0.0897, 0.7926, 0.1143, 0.6471, 0.108, 0.6849, 0.07559, 0.8587, 0.1143, 0.6471, 0.1426, 0.4927, 0.145, 0.5045, 0.108, 0.6849, 0.1682, 0.5078, 0.1685, 0.5076, 0.1562, 0.5443, 0.1688, 0.5074, 0.1675, 0.5081, 0.1669, 0.5077, 0.1685, 0.5076, 0.1682, 0.5078, 0.1669, 0.5077, 0.1413, 0.5896, 0.1379, 0.601, 0.1685, 0.5076, 0.171, 0.5078, 0.1716, 0.5074, 0.1721, 0.5082, 0.1713, 0.5083, 0.1703, 0.5074, 0.1707, 0.5068, 0.1716, 0.5074, 0.171, 0.5078, 0.1707, 0.5068, 0.1713, 0.5059, 0.1728, 0.5067, 0.1716, 0.5074, 0.07248, 0.9208, 0.08912, 0.8197, 0.1055, 0.754, 0.08994, 0.8217, 0.1064, 0.7222, 0.113, 0.649, 0.08912, 0.8197, 0.07248, 0.9208, 0.113, 0.649, 0.1075, 0.718, 0.1082, 0.6896, 0.08912, 0.8197, 0.1034, 0.7316, 0.1178, 0.6492, 0.0818, 0.8466, 0.06163, 0.9616, 0.1132, 0.6603, 0.116, 0.6468, 0.1178, 0.6492, 0.1034, 0.7316, 0.116, 0.6468, 0.124, 0.6096, 0.1052, 0.7217, 0.1178, 0.6492, 0.08047, 0.8409, 0.05502, 0.9508, 0.07908, 0.8394, 0.09567, 0.7696, 0.1097, 0.7032, 0.08195, 0.8433, 0.05502, 0.9508, 0.08047, 0.8409, 0.08195, 0.8433, 0.1142, 0.7007, 0.1053, 0.7341, 0.05502, 0.9508, 0.08619, 0.8728, 0.1057, 0.7006, 0.111, 0.5837, 0.101, 0.7485, 0.1048, 0.7011, 0.108, 0.5842, 0.1057, 0.7006, 0.08619, 0.8728, 0.108, 0.5842, 0.105, 0.4891, 0.1101, 0.5012, 0.1057, 0.7006, 0.1069, 0.7181, 0.08394, 0.9009, 0.09599, 0.8089, 0.103, 0.7535, 0.1087, 0.7066, 0.1075, 0.7177, 0.08394, 0.9009, 0.1069, 0.7181, 0.1075, 0.7177, 0.1095, 0.6459, 0.09543, 0.8081, 0.08394, 0.9009, 0.1664, 0.5088, 0.1661, 0.5084, 0.1673, 0.5086, 0.1669, 0.5086, 0.1662, 0.5091, 0.1558, 0.5467, 0.1661, 0.5084, 0.1664, 0.5088, 0.1558, 0.5467, 0.1365, 0.6119, 0.1385, 0.6034, 0.1661, 0.5084, 0.07964, 0.9005, 0.1029, 0.7117, 0.1118, 0.6463, 0.09127, 0.7948, 0.09284, 0.8057, 0.1103, 0.6411, 0.1029, 0.7117, 0.07964, 0.9005, 0.1103, 0.6411, 0.1236, 0.4905, 0.1271, 0.5025, 0.1029, 0.7117, 0.1669, 0.5086, 0.1669, 0.5088, 0.167, 0.5088, 0.1669, 0.5088, 0.1675, 0.5084, 0.1552, 0.5472, 0.1669, 0.5088, 0.1669, 0.5086, 0.1552, 0.5472, 0.1662, 0.5091, 0.1667, 0.5089, 0.1669, 0.5088, 0.1681, 0.5117, 0.1718, 0.4999, 0.1889, 0.5025, 0.1793, 0.5054, 0.1094, 0.685, 0.1384, 0.5848, 0.1718, 0.4999, 0.1681, 0.5117, 0.1384, 0.5848, 0.1611, 0.4946, 0.1656, 0.4887, 0.1718, 0.4999, 0.1705, 0.5083, 0.1703, 0.5083, 0.1704, 0.5082, 0.1706, 0.508, 0.1704, 0.5088, 0.17, 0.5085, 0.1703, 0.5083, 0.1705, 0.5083, 0.17, 0.5085, 0.17, 0.5083, 0.1703, 0.5083, 0.1703, 0.5083])
me_cube_001.use_remesh_preserve_volume = False
me_cube_001.use_remesh_preserve_attributes = False
me_cube_001.use_mirror_vertex_groups = False
me_cube_001.update()

# ---- objects
ob_cube = bpy.data.objects.new('Cube', me_cube_001)

# ---- transforms, parenting, visibility, modifiers, constraints
ob_cube.location = (0.04061, 0.01341, 0.01314)
ob_cube.scale = (7.393, 7.393, 0.1456)
ob_cube.lineart.crease_threshold = 0.0

# ---- collection membership
col_collection_1.objects.link(ob_cube)

# ---- scene / render settings (as saved in the file)
scene.frame_start = 1; scene.frame_end = 250; scene.frame_set(1)
scene.render.engine = 'BLENDER_EEVEE_NEXT'
scene.render.resolution_percentage = 50
scene.render.dither_intensity = 0.0
scene.cycles.use_denoising = False
scene.cycles.samples = 128
scene.cycles.sampling_pattern = 'TABULATED_SOBOL'
scene.cycles.light_sampling_threshold = 0.0
scene.cycles.use_adaptive_sampling = False
scene.cycles.use_light_tree = False
scene.cycles.blur_glossy = 0.0
scene.cycles.sample_clamp_indirect = 0.0
scene.view_settings.view_transform = 'Standard'
bpy.context.view_layer.update()

# ---- added for rendering (the .blend has no active camera and no usable light): camera, sun
cam_auto = bpy.data.cameras.new('AutoCamera')
cam_auto.lens = 50.0
cam_auto.sensor_width = 36.0
cam_auto.clip_end = 1000.0
ob_auto_camera = bpy.data.objects.new('AutoCamera', cam_auto)
scene.collection.objects.link(ob_auto_camera)
ob_auto_camera.location = (9.18656, -11.0607, 7.94405)
ob_auto_camera.rotation_euler = (1.09748, -7.21219e-08, 0.694738)
scene.camera = ob_auto_camera
light_auto_sun = bpy.data.lights.new('AutoSun', 'SUN')
light_auto_sun.energy = 3.0
light_auto_sun.angle = 0.0523599
ob_auto_sun = bpy.data.objects.new('AutoSun', light_auto_sun)
scene.collection.objects.link(ob_auto_sun)
ob_auto_sun.rotation_euler = (0.872665, 0.174533, 0.523599)
bpy.context.view_layer.update()
